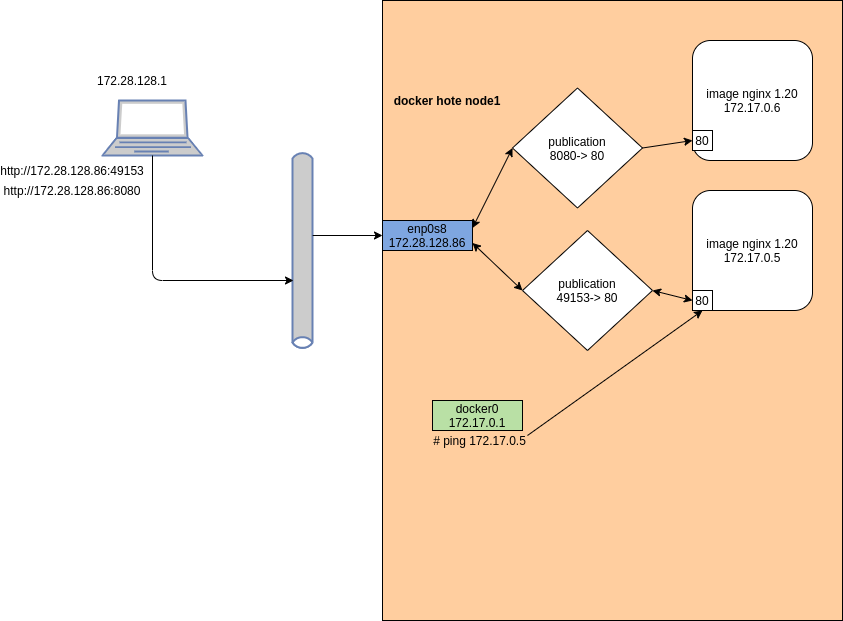

The diagram above was exported from draw.io. Its source (the exported page's mxGraphModel, read from the mxfile embedded in the PNG):
<mxGraphModel dx="2212" dy="703" grid="1" gridSize="10" guides="1" tooltips="1" connect="1" arrows="1" fold="1" page="1" pageScale="1" pageWidth="827" pageHeight="1169" math="0" shadow="0">
  <root>
    <mxCell id="0" />
    <mxCell id="1" parent="0" />
    <mxCell id="5Q0fvFN3EBG4KqgaAqUT-1" value="" style="rounded=0;whiteSpace=wrap;html=1;fillColor=#FFCE9F;" vertex="1" parent="1">
      <mxGeometry x="250" y="90" width="460" height="620" as="geometry" />
    </mxCell>
    <mxCell id="5Q0fvFN3EBG4KqgaAqUT-2" value="&lt;b&gt;docker hote node1&lt;/b&gt;" style="text;html=1;strokeColor=none;fillColor=none;align=center;verticalAlign=middle;whiteSpace=wrap;rounded=0;" vertex="1" parent="1">
      <mxGeometry x="250" y="180" width="130" height="20" as="geometry" />
    </mxCell>
    <mxCell id="5Q0fvFN3EBG4KqgaAqUT-3" value="image nginx 1.20&lt;br&gt;172.17.0.5" style="rounded=1;whiteSpace=wrap;html=1;" vertex="1" parent="1">
      <mxGeometry x="560" y="280" width="120" height="120" as="geometry" />
    </mxCell>
    <mxCell id="5Q0fvFN3EBG4KqgaAqUT-4" value="80" style="rounded=0;whiteSpace=wrap;html=1;" vertex="1" parent="1">
      <mxGeometry x="560" y="380" width="20" height="20" as="geometry" />
    </mxCell>
    <mxCell id="5Q0fvFN3EBG4KqgaAqUT-5" value="enp0s8&lt;br&gt;172.28.128.86" style="rounded=0;whiteSpace=wrap;html=1;fillColor=#7EA6E0;" vertex="1" parent="1">
      <mxGeometry x="250" y="310" width="90" height="30" as="geometry" />
    </mxCell>
    <mxCell id="5Q0fvFN3EBG4KqgaAqUT-6" value="" style="html=1;outlineConnect=0;fillColor=#CCCCCC;strokeColor=#6881B3;gradientColor=none;gradientDirection=north;strokeWidth=2;shape=mxgraph.networks.bus;gradientColor=none;gradientDirection=north;fontColor=#ffffff;perimeter=backbonePerimeter;backboneSize=20;rotation=90;" vertex="1" parent="1">
      <mxGeometry x="70" y="330" width="200" height="20" as="geometry" />
    </mxCell>
    <mxCell id="5Q0fvFN3EBG4KqgaAqUT-7" value="" style="fontColor=#0066CC;verticalAlign=top;verticalLabelPosition=bottom;labelPosition=center;align=center;html=1;outlineConnect=0;fillColor=#CCCCCC;strokeColor=#6881B3;gradientColor=none;gradientDirection=north;strokeWidth=2;shape=mxgraph.networks.laptop;" vertex="1" parent="1">
      <mxGeometry x="-30" y="190" width="100" height="55" as="geometry" />
    </mxCell>
    <mxCell id="5Q0fvFN3EBG4KqgaAqUT-8" value="" style="endArrow=classic;html=1;exitX=0.5;exitY=1;exitDx=0;exitDy=0;exitPerimeter=0;" edge="1" parent="1" source="5Q0fvFN3EBG4KqgaAqUT-7">
      <mxGeometry width="50" height="50" relative="1" as="geometry">
        <mxPoint x="510" y="440" as="sourcePoint" />
        <mxPoint x="161" y="370" as="targetPoint" />
        <Array as="points">
          <mxPoint x="20" y="370" />
        </Array>
      </mxGeometry>
    </mxCell>
    <mxCell id="5Q0fvFN3EBG4KqgaAqUT-9" value="" style="endArrow=classic;html=1;entryX=0;entryY=0.5;entryDx=0;entryDy=0;" edge="1" parent="1" source="5Q0fvFN3EBG4KqgaAqUT-6" target="5Q0fvFN3EBG4KqgaAqUT-5">
      <mxGeometry width="50" height="50" relative="1" as="geometry">
        <mxPoint x="510" y="440" as="sourcePoint" />
        <mxPoint x="560" y="390" as="targetPoint" />
      </mxGeometry>
    </mxCell>
    <mxCell id="5Q0fvFN3EBG4KqgaAqUT-10" value="publication&lt;br&gt;49153-&amp;gt; 80" style="rhombus;whiteSpace=wrap;html=1;" vertex="1" parent="1">
      <mxGeometry x="390" y="320" width="130" height="120" as="geometry" />
    </mxCell>
    <mxCell id="5Q0fvFN3EBG4KqgaAqUT-11" value="" style="endArrow=classic;startArrow=classic;html=1;entryX=0;entryY=0.5;entryDx=0;entryDy=0;exitX=1;exitY=0.5;exitDx=0;exitDy=0;" edge="1" parent="1" source="5Q0fvFN3EBG4KqgaAqUT-10" target="5Q0fvFN3EBG4KqgaAqUT-4">
      <mxGeometry width="50" height="50" relative="1" as="geometry">
        <mxPoint x="440" y="380" as="sourcePoint" />
        <mxPoint x="560" y="390" as="targetPoint" />
      </mxGeometry>
    </mxCell>
    <mxCell id="5Q0fvFN3EBG4KqgaAqUT-12" value="" style="endArrow=classic;startArrow=classic;html=1;exitX=0;exitY=0.5;exitDx=0;exitDy=0;entryX=1;entryY=0.75;entryDx=0;entryDy=0;" edge="1" parent="1" source="5Q0fvFN3EBG4KqgaAqUT-10" target="5Q0fvFN3EBG4KqgaAqUT-5">
      <mxGeometry width="50" height="50" relative="1" as="geometry">
        <mxPoint x="510" y="440" as="sourcePoint" />
        <mxPoint x="560" y="390" as="targetPoint" />
      </mxGeometry>
    </mxCell>
    <mxCell id="5Q0fvFN3EBG4KqgaAqUT-13" value="172.28.128.1" style="text;html=1;strokeColor=none;fillColor=none;align=center;verticalAlign=middle;whiteSpace=wrap;rounded=0;" vertex="1" parent="1">
      <mxGeometry x="-20" y="160" width="40" height="20" as="geometry" />
    </mxCell>
    <mxCell id="5Q0fvFN3EBG4KqgaAqUT-14" value="http://172.28.128.86:49153" style="text;html=1;strokeColor=none;fillColor=none;align=center;verticalAlign=middle;whiteSpace=wrap;rounded=0;" vertex="1" parent="1">
      <mxGeometry x="-80" y="250" width="40" height="20" as="geometry" />
    </mxCell>
    <mxCell id="5Q0fvFN3EBG4KqgaAqUT-17" value="# ping 172.17.0.5" style="text;html=1;strokeColor=none;fillColor=none;align=center;verticalAlign=middle;whiteSpace=wrap;rounded=0;" vertex="1" parent="1">
      <mxGeometry x="300" y="520" width="95" height="20" as="geometry" />
    </mxCell>
    <mxCell id="5Q0fvFN3EBG4KqgaAqUT-18" value="" style="endArrow=classic;html=1;exitX=1;exitY=0.25;exitDx=0;exitDy=0;entryX=0.5;entryY=1;entryDx=0;entryDy=0;" edge="1" parent="1" source="5Q0fvFN3EBG4KqgaAqUT-17" target="5Q0fvFN3EBG4KqgaAqUT-4">
      <mxGeometry width="50" height="50" relative="1" as="geometry">
        <mxPoint x="410" y="430" as="sourcePoint" />
        <mxPoint x="460" y="380" as="targetPoint" />
      </mxGeometry>
    </mxCell>
    <mxCell id="5Q0fvFN3EBG4KqgaAqUT-19" value="docker0&lt;br&gt;172.17.0.1" style="rounded=0;whiteSpace=wrap;html=1;fillColor=#B9E0A5;" vertex="1" parent="1">
      <mxGeometry x="300" y="490" width="90" height="30" as="geometry" />
    </mxCell>
    <mxCell id="5Q0fvFN3EBG4KqgaAqUT-20" value="image nginx 1.20&lt;br&gt;172.17.0.6" style="rounded=1;whiteSpace=wrap;html=1;" vertex="1" parent="1">
      <mxGeometry x="560" y="130" width="120" height="120" as="geometry" />
    </mxCell>
    <mxCell id="5Q0fvFN3EBG4KqgaAqUT-21" value="80" style="rounded=0;whiteSpace=wrap;html=1;" vertex="1" parent="1">
      <mxGeometry x="560" y="220" width="20" height="20" as="geometry" />
    </mxCell>
    <mxCell id="5Q0fvFN3EBG4KqgaAqUT-22" value="publication&lt;br&gt;8080-&amp;gt; 80" style="rhombus;whiteSpace=wrap;html=1;" vertex="1" parent="1">
      <mxGeometry x="380" y="177.5" width="130" height="120" as="geometry" />
    </mxCell>
    <mxCell id="5Q0fvFN3EBG4KqgaAqUT-24" value="" style="endArrow=classic;html=1;exitX=1;exitY=0.5;exitDx=0;exitDy=0;entryX=0;entryY=0.5;entryDx=0;entryDy=0;" edge="1" parent="1" source="5Q0fvFN3EBG4KqgaAqUT-22" target="5Q0fvFN3EBG4KqgaAqUT-21">
      <mxGeometry width="50" height="50" relative="1" as="geometry">
        <mxPoint x="410" y="350" as="sourcePoint" />
        <mxPoint x="460" y="300" as="targetPoint" />
      </mxGeometry>
    </mxCell>
    <mxCell id="5Q0fvFN3EBG4KqgaAqUT-25" value="" style="endArrow=classic;startArrow=classic;html=1;entryX=0;entryY=0.5;entryDx=0;entryDy=0;exitX=1;exitY=0.25;exitDx=0;exitDy=0;" edge="1" parent="1" source="5Q0fvFN3EBG4KqgaAqUT-5" target="5Q0fvFN3EBG4KqgaAqUT-22">
      <mxGeometry width="50" height="50" relative="1" as="geometry">
        <mxPoint x="410" y="350" as="sourcePoint" />
        <mxPoint x="460" y="300" as="targetPoint" />
      </mxGeometry>
    </mxCell>
    <mxCell id="5Q0fvFN3EBG4KqgaAqUT-26" value="http://172.28.128.86:8080" style="text;html=1;strokeColor=none;fillColor=none;align=center;verticalAlign=middle;whiteSpace=wrap;rounded=0;" vertex="1" parent="1">
      <mxGeometry x="-80" y="270" width="40" height="20" as="geometry" />
    </mxCell>
  </root>
</mxGraphModel>